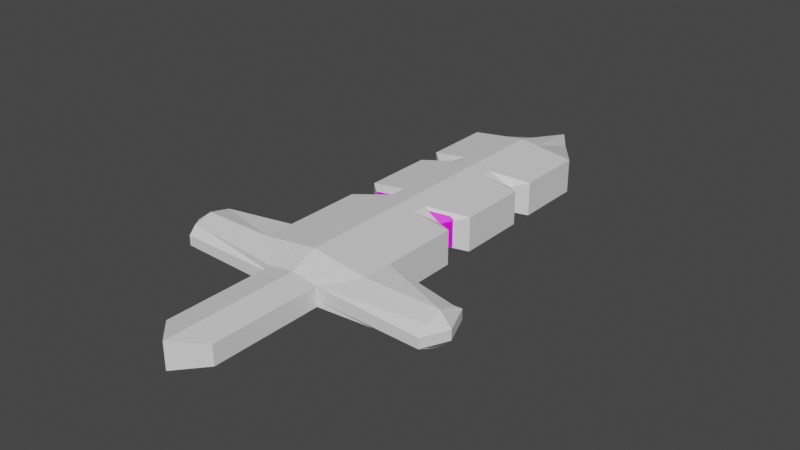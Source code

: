 # Source: excalibur.blend  (saved by Blender 3.6.11; exported with 4.5.12 LTS)
import bpy
from mathutils import Matrix  # noqa: F401  (used for matrix-valued properties, if any)

bpy.ops.wm.read_factory_settings(use_empty=True)
scene = bpy.context.scene
scene.name = 'Scene'

# ---- collections
col_collection = bpy.data.collections.new('Collection'); scene.collection.children.link(col_collection)

# ---- images (referenced by path relative to the original .blend; pixels are not part of the script)
import os
ASSET_DIR = os.environ.get("B2B_ASSET_DIR", "")  # directory of the original .blend (textures are referenced by path, not embedded)
HERE = os.path.dirname(os.path.abspath(__file__))  # packed textures are extracted next to this script under _unpacked/

def load_image(name, relpath, width, height, colorspace="sRGB"):
    """Load a texture the original file referenced (path relative to the .blend, or extracted next to this script)."""
    p = next((c for c in (os.path.join(HERE, relpath), os.path.join(ASSET_DIR, relpath)) if relpath and os.path.exists(c)), "")
    if p:
        img = bpy.data.images.load(p, check_existing=True)
        img.name = name
    else:  # same state as the original file: an image datablock whose file is absent (Cycles renders it pink)
        img = bpy.data.images.new(name, width, height)
        img.source = "FILE"
        img.filepath = "//" + (relpath or name)
    img.colorspace_settings.name = colorspace
    return img
img_dungeons_2_texture_01_a_png = load_image('Dungeons_2_Texture_01_A.png', 'Dungeons_2_Texture_01_A.png', 1024, 1024, 'sRGB')

# ---- materials (node trees are filled in below, after node groups)
mat_material = bpy.data.materials.new('Material')
mat_material.alpha_threshold = 0.0
mat_material.use_transparent_shadow = False
mat_material.roughness = 0.5
mat_material.line_color = (0.0, 0.0, 0.0, 1.0)
mat_material_001 = bpy.data.materials.new('Material.001')
mat_material_001.alpha_threshold = 0.0
mat_material_001.use_transparent_shadow = False
mat_material_001.roughness = 0.5
mat_material_001.line_color = (0.0, 0.0, 0.0, 1.0)

# ---- material node trees
mat_material.use_nodes = True; mat_material.node_tree.nodes.clear()
_N = mat_material.node_tree.nodes; _L = mat_material.node_tree.links
n0 = _N.new('ShaderNodeOutputMaterial'); n0.name = 'Material Output'; n0.location = (300, 300)
n1 = _N.new('ShaderNodeBsdfPrincipled'); n1.name = 'Principled BSDF'; n1.location = (10, 300)
n1.distribution = 'GGX'
n1.subsurface_method = 'RANDOM_WALK_SKIN'
n1.inputs[3].default_value = 1.45
n1.inputs[27].default_value = (0.0, 0.0, 0.0, 1.0)
n1.inputs[28].default_value = 1.0
n2 = _N.new('ShaderNodeTexImage'); n2.name = 'Image Texture'; n2.location = (-290, 40)
n2.image = img_dungeons_2_texture_01_a_png
_L.new(n1.outputs[0], n0.inputs[0])
_L.new(n2.outputs[0], n1.inputs[0])
n0.is_active_output = True
mat_material_001.use_nodes = True; mat_material_001.node_tree.nodes.clear()
_N = mat_material_001.node_tree.nodes; _L = mat_material_001.node_tree.links
n0 = _N.new('ShaderNodeOutputMaterial'); n0.name = 'Material Output'; n0.location = (300, 300)
n1 = _N.new('ShaderNodeBsdfPrincipled'); n1.name = 'Principled BSDF'; n1.location = (10, 300)
n1.distribution = 'GGX'
n1.subsurface_method = 'RANDOM_WALK_SKIN'
n1.inputs[3].default_value = 1.45
n1.inputs[27].default_value = (0.0, 0.0, 0.0, 1.0)
n1.inputs[28].default_value = 1.0
_L.new(n1.outputs[0], n0.inputs[0])
n0.is_active_output = True

# ---- world
world_world = bpy.data.worlds.new('World'); scene.world = world_world
world_world.use_nodes = True; world_world.node_tree.nodes.clear()
_N = world_world.node_tree.nodes; _L = world_world.node_tree.links
n0 = _N.new('ShaderNodeOutputWorld'); n0.name = 'World Output'; n0.location = (300, 300)
n1 = _N.new('ShaderNodeBackground'); n1.name = 'Background'; n1.location = (10, 300)
n1.inputs[0].default_value = (0.05088, 0.05088, 0.05088, 1.0)
_L.new(n1.outputs[0], n0.inputs[0])
n0.is_active_output = True
world_world.color = (0.05088, 0.05088, 0.05088)
world_world.use_sun_shadow = False
world_world.sun_shadow_jitter_overblur = 0.0

# ---- meshes
me_cube_001 = bpy.data.meshes.new('Cube.001')
me_cube_001.from_pydata([(-0.4669, -1.26, -0.183), (-0.4669, -1.26, 0.1634), (-1.0, 1.0, -0.3137), (-1.0, 1.0, 0.295), (0.4593, -1.26, -0.183), (0.4593, -1.26, 0.1634), (1.0, 1.0, -0.3137), (1.0, 1.0, 0.295), (0.0, 1.0, -0.396), (0.0, 1.0, 0.4318), (-0.003802, -1.376, -0.2298), (-0.003802, -1.376, 0.2412), (-1.0, -0.6133, -0.3137), (-1.0, -0.6133, 0.295), (1.0, -0.6133, -0.3137), (1.0, -0.6133, 0.295), (0.0, -0.6133, 0.4318), (0.0, -0.6133, -0.396), (-0.4669, -0.7353, -0.183), (0.4593, -0.7353, 0.1634), (-0.003802, -0.7353, 0.2412), (-0.003802, -0.7353, -0.2298), (-0.4669, -0.7353, 0.1634), (0.4593, -0.7353, -0.183), (-1.0, -0.4737, 0.295), (1.0, -0.4737, -0.3137), (-1.0, -0.4737, -0.3137), (1.0, -0.4737, 0.295), (0.0, -0.4737, 0.4318), (0.0, -0.4737, -0.396), (-0.4669, -1.26, -0.07238), (-1.0, 1.0, -0.1193), (1.0, 1.0, -0.1193), (0.4593, -1.26, -0.07238), (-0.003802, -1.376, -0.07238), (0.0, 1.437, -0.1193), (0.1433, -1.339, -0.2149), (2.333, -0.6133, -0.3137), (-0.4669, -0.7353, -0.07238), (0.4593, -0.7353, -0.07238), (1.0, -0.4737, -0.1193), (-1.0, -0.4737, -0.1193), (-0.4669, -1.26, 0.02938), (-1.0, 1.0, 0.05949), (1.0, 1.0, 0.05949), (0.4593, -1.26, 0.02938), (-0.003802, -1.376, 0.02938), (0.0, 1.437, 0.05949), (0.3177, 1.0, 0.3884), (2.333, -0.6876, -0.2027), (-0.4669, -0.7353, 0.02938), (0.4593, -0.7353, 0.02938), (1.0, -0.4737, 0.05949), (-1.0, -0.4737, 0.05949), (-2.289, -0.5109, -0.2272), (-2.289, -0.6133, -0.3137), (-2.289, -0.6981, 0.2085), (-2.289, -0.6133, 0.295), (-2.601, -0.6133, -0.1193), (-2.289, -0.6981, -0.2272), (-2.289, -0.7353, -0.1193), (-2.289, -0.5109, 0.2085), (-2.289, -0.4737, -0.1193), (-2.601, -0.6133, 0.05949), (-2.289, -0.7353, 0.05949), (-2.289, -0.4737, 0.05949), (2.333, -0.5214, 0.1839), (2.333, -0.6133, 0.295), (2.543, -0.6133, -0.1193), (2.333, -0.6876, 0.1839), (2.333, -0.7353, -0.1193), (2.333, -0.5214, -0.2027), (2.333, -0.4737, -0.1193), (2.543, -0.6133, 0.05949), (2.333, -0.7353, 0.05949), (2.333, -0.4737, 0.05949), (0.3177, 1.0, -0.3699), (0.1433, -1.339, 0.2165), (0.3177, -0.6133, 0.3884), (0.3177, -0.6133, -0.3699), (0.1433, -0.7353, 0.2165), (0.1433, -0.7353, -0.2149), (0.3177, -0.4737, -0.3699), (0.3177, -0.4737, 0.3884), (0.1433, -1.339, -0.07238), (0.3177, 1.298, -0.1193), (0.1433, -1.339, 0.02938), (0.3177, 1.298, 0.05949), (-0.3578, 1.0, -0.3666), (-0.1695, -1.335, 0.2134), (-0.3578, 1.0, 0.3829), (-0.1695, -1.335, -0.2131), (-0.3578, -0.6133, -0.3666), (-0.3578, -0.6133, 0.3829), (-0.1695, -0.7353, -0.2131), (-0.1695, -0.7353, 0.2134), (-0.3578, -0.4737, 0.3829), (-0.3578, -0.4737, -0.3666), (-0.3578, 1.28, -0.1193), (-0.1695, -1.335, -0.07238), (-0.3578, 1.28, 0.05949), (-0.1695, -1.335, 0.02938), (-0.7484, 0.5632, 0.2158), (0.7484, 0.5632, -0.2397), (-0.7484, 0.5632, -0.2397), (0.7484, 0.5632, 0.2158), (0.0, 0.5632, 0.4318), (0.0, 0.5632, -0.396), (0.7484, 0.5632, -0.09425), (-0.7484, 0.5632, -0.09425), (0.7484, 0.5632, 0.03958), (-0.7484, 0.5632, 0.03958), (0.3177, 0.5632, 0.3884), (0.3177, 0.5632, -0.3699), (-0.3578, 0.5632, -0.3666), (-0.3578, 0.5632, 0.3829), (-0.6378, 0.03301, -0.2072), (0.6378, 0.03301, 0.1811), (0.0, 0.03301, 0.4318), (0.0, 0.03301, -0.396), (0.6378, 0.03301, -0.08323), (0.6378, 0.03301, 0.03083), (0.3177, 0.03301, 0.3884), (0.3177, 0.03301, -0.3699), (-0.3578, 0.03301, -0.3666), (-0.3578, 0.03301, 0.3829), (-0.6378, 0.03301, 0.1811), (0.6378, 0.03301, -0.2072), (-0.6378, 0.03301, -0.08323), (-0.6378, 0.03301, 0.03083), (-1.0, 0.1198, 0.295), (1.0, 0.1198, -0.3137), (-1.0, 0.1198, -0.1193), (-1.0, 0.1198, 0.05949), (-1.0, 0.1198, -0.3137), (1.0, 0.1198, 0.295), (0.0, 0.1198, 0.4318), (0.0, 0.1198, -0.396), (1.0, 0.1198, -0.1193), (1.0, 0.1198, 0.05949), (0.3177, 0.1198, 0.3884), (0.3177, 0.1198, -0.3699), (-0.3578, 0.1198, -0.3666), (-0.3578, 0.1198, 0.3829), (-1.0, -0.0485, -0.3137), (1.0, -0.0485, 0.295), (0.0, -0.0485, 0.4318), (0.0, -0.0485, -0.396), (1.0, -0.0485, -0.1193), (1.0, -0.0485, 0.05949), (0.3177, -0.0485, 0.3884), (0.3177, -0.0485, -0.3699), (-0.3578, -0.0485, -0.3666), (-0.3578, -0.0485, 0.3829), (-1.0, -0.0485, 0.295), (1.0, -0.0485, -0.3137), (-1.0, -0.0485, -0.1193), (-1.0, -0.0485, 0.05949), (-1.0, 0.4994, 0.295), (1.0, 0.4994, -0.3137), (-1.0, 0.4994, -0.1193), (-1.0, 0.4994, 0.05949), (-1.0, 0.4994, -0.3137), (1.0, 0.4994, 0.295), (0.0, 0.4994, 0.4318), (0.0, 0.4994, -0.396), (1.0, 0.4994, -0.1193), (1.0, 0.4994, 0.05949), (0.3177, 0.4994, 0.3884), (0.3177, 0.4994, -0.3699), (-0.3578, 0.4994, -0.3666), (-0.3578, 0.4994, 0.3829), (-1.0, 0.6279, 0.295), (1.0, 0.6279, -0.3137), (-1.0, 0.6279, -0.1193), (-1.0, 0.6279, 0.05949), (-1.0, 0.6279, -0.3137), (1.0, 0.6279, 0.295), (0.0, 0.6279, 0.4318), (0.0, 0.6279, -0.396), (1.0, 0.6279, -0.1193), (1.0, 0.6279, 0.05949), (0.3177, 0.6279, 0.3884), (0.3177, 0.6279, -0.3699), (-0.3578, 0.6279, -0.3666), (-0.3578, 0.6279, 0.3829)], [], [(175, 172, 3, 43), (87, 48, 7, 44), (51, 19, 5, 45), (101, 89, 1, 42), (81, 23, 4, 36), (95, 22, 1, 89), (80, 20, 11, 77), (94, 21, 10, 91), (86, 77, 11, 46), (100, 90, 9, 47), (97, 29, 17, 92), (83, 28, 16, 78), (96, 24, 13, 93), (82, 25, 14, 79), (25, 40, 72, 71), (50, 22, 56, 64), (42, 1, 22, 50), (92, 17, 21, 94), (78, 16, 20, 80), (93, 13, 22, 95), (79, 14, 23, 81), (15, 19, 69, 67), (149, 145, 27, 52), (151, 155, 25, 82), (153, 154, 24, 96), (150, 146, 28, 83), (152, 147, 29, 97), (26, 12, 55, 54), (38, 50, 64, 60), (155, 148, 40, 25), (39, 23, 49, 70), (0, 30, 38, 18), (24, 53, 65, 61), (23, 14, 37, 49), (88, 98, 35, 8), (36, 84, 34, 10), (91, 99, 30, 0), (23, 39, 33, 4), (76, 85, 32, 6), (176, 174, 31, 2), (53, 41, 62, 65), (148, 149, 52, 40), (52, 27, 66, 75), (30, 42, 50, 38), (12, 18, 59, 55), (40, 52, 75, 72), (98, 100, 47, 35), (84, 86, 46, 34), (99, 101, 42, 30), (39, 51, 45, 33), (85, 87, 44, 32), (174, 175, 43, 31), (64, 56, 57, 63), (63, 57, 61, 65), (55, 58, 62, 54), (59, 60, 58, 55), (58, 63, 65, 62), (60, 64, 63, 58), (13, 24, 61, 57), (41, 26, 54, 62), (22, 13, 57, 56), (18, 38, 60, 59), (75, 66, 67, 73), (73, 67, 69, 74), (37, 68, 70, 49), (71, 72, 68, 37), (68, 73, 74, 70), (72, 75, 73, 68), (27, 15, 67, 66), (51, 39, 70, 74), (19, 51, 74, 69), (14, 25, 71, 37), (35, 47, 87, 85), (33, 45, 86, 84), (8, 35, 85, 76), (4, 33, 84, 36), (145, 150, 83, 27), (147, 151, 82, 29), (17, 79, 81, 21), (15, 78, 80, 19), (29, 82, 79, 17), (27, 83, 78, 15), (45, 5, 77, 86), (19, 80, 77, 5), (21, 81, 36, 10), (47, 9, 48, 87), (34, 46, 101, 99), (31, 43, 100, 98), (10, 34, 99, 91), (2, 31, 98, 88), (144, 152, 97, 26), (146, 153, 96, 28), (16, 93, 95, 20), (12, 92, 94, 18), (28, 96, 93, 16), (26, 97, 92, 12), (43, 3, 90, 100), (18, 94, 91, 0), (20, 95, 89, 11), (46, 11, 89, 101), (178, 185, 115, 106), (176, 184, 114, 104), (179, 183, 113, 107), (177, 182, 112, 105), (160, 161, 111, 109), (180, 181, 110, 108), (162, 160, 109, 104), (173, 180, 108, 103), (184, 179, 107, 114), (182, 178, 106, 112), (185, 172, 102, 115), (183, 173, 103, 113), (181, 177, 105, 110), (161, 158, 102, 111), (157, 154, 126, 129), (144, 156, 128, 116), (156, 157, 129, 128), (136, 143, 125, 118), (134, 142, 124, 116), (137, 141, 123, 119), (135, 140, 122, 117), (138, 139, 121, 120), (131, 138, 120, 127), (142, 137, 119, 124), (140, 136, 118, 122), (143, 130, 126, 125), (141, 131, 127, 123), (139, 135, 117, 121), (167, 163, 135, 139), (169, 159, 131, 141), (171, 158, 130, 143), (168, 164, 136, 140), (170, 165, 137, 142), (159, 166, 138, 131), (166, 167, 139, 138), (163, 168, 140, 135), (165, 169, 141, 137), (162, 170, 142, 134), (164, 171, 143, 136), (129, 126, 130, 133), (116, 128, 132, 134), (128, 129, 133, 132), (41, 53, 157, 156), (26, 41, 156, 144), (53, 24, 154, 157), (118, 125, 153, 146), (116, 124, 152, 144), (119, 123, 151, 147), (117, 122, 150, 145), (120, 121, 149, 148), (127, 120, 148, 155), (124, 119, 147, 152), (122, 118, 146, 150), (125, 126, 154, 153), (123, 127, 155, 151), (121, 117, 145, 149), (106, 115, 171, 164), (104, 114, 170, 162), (107, 113, 169, 165), (105, 112, 168, 163), (108, 110, 167, 166), (103, 108, 166, 159), (114, 107, 165, 170), (112, 106, 164, 168), (115, 102, 158, 171), (113, 103, 159, 169), (110, 105, 163, 167), (133, 130, 158, 161), (134, 132, 160, 162), (132, 133, 161, 160), (44, 7, 177, 181), (76, 6, 173, 183), (90, 3, 172, 185), (48, 9, 178, 182), (88, 8, 179, 184), (6, 32, 180, 173), (32, 44, 181, 180), (7, 48, 182, 177), (8, 76, 183, 179), (2, 88, 184, 176), (9, 90, 185, 178), (109, 111, 175, 174), (104, 109, 174, 176), (111, 102, 172, 175)])
_uv = me_cube_001.uv_layers.new(name='UVMap')
_uv.uv.foreach_set('vector', [0.2179, 0.451, 0.2184, 0.451, 0.2184, 0.4512, 0.2179, 0.4512, 0.2179, 0.452, 0.2184, 0.452, 0.2184, 0.4524, 0.2179, 0.4524, 0.2179, 0.4534, 0.2184, 0.4534, 0.2184, 0.4536, 0.2179, 0.4536, 0.2179, 0.4544, 0.2184, 0.4544, 0.2184, 0.4548, 0.2179, 0.4548, 0.2168, 0.4534, 0.2172, 0.4534, 0.2172, 0.4536, 0.2168, 0.4536, 0.2192, 0.4534, 0.2195, 0.4534, 0.2195, 0.4536, 0.2192, 0.4536, 0.4181, 0.4399, 0.4183, 0.4399, 0.4183, 0.44, 0.4181, 0.44, 0.2164, 0.4534, 0.2166, 0.4534, 0.2166, 0.4536, 0.2164, 0.4536, 0.2179, 0.454, 0.2184, 0.454, 0.2184, 0.4542, 0.2179, 0.4542, 0.4209, 0.4756, 0.4214, 0.4756, 0.4214, 0.4758, 0.4209, 0.4758, 0.2164, 0.4533, 0.2166, 0.4533, 0.2166, 0.4533, 0.2164, 0.4533, 0.08487, 0.4704, 0.08505, 0.4704, 0.08505, 0.4705, 0.08487, 0.4705, 0.2192, 0.4533, 0.2195, 0.4533, 0.2195, 0.4533, 0.2192, 0.4533, 0.2168, 0.4533, 0.2172, 0.4533, 0.2172, 0.4533, 0.2168, 0.4533, 0.2172, 0.4533, 0.2176, 0.4533, 0.2176, 0.4533, 0.2172, 0.4533, 0.2179, 0.4502, 0.2184, 0.4502, 0.2184, 0.4502, 0.2179, 0.4502, 0.2179, 0.45, 0.2184, 0.45, 0.2184, 0.4502, 0.2179, 0.4502, 0.2164, 0.4533, 0.2166, 0.4533, 0.2166, 0.4534, 0.2164, 0.4534, 0.3074, 0.3838, 0.3075, 0.3838, 0.3075, 0.3839, 0.3074, 0.3839, 0.4185, 0.4398, 0.4189, 0.4398, 0.4189, 0.4399, 0.4185, 0.4399, 0.2168, 0.4533, 0.2172, 0.4533, 0.2172, 0.4534, 0.2168, 0.4534, 0.4177, 0.4398, 0.4177, 0.4399, 0.4177, 0.4399, 0.4177, 0.4398, 0.2179, 0.453, 0.2184, 0.453, 0.2184, 0.4533, 0.2179, 0.4533, 0.2168, 0.453, 0.2172, 0.453, 0.2172, 0.4533, 0.2168, 0.4533, 0.2192, 0.453, 0.2195, 0.453, 0.2195, 0.4533, 0.2192, 0.4533, 0.4218, 0.477, 0.422, 0.477, 0.422, 0.4773, 0.4218, 0.4773, 0.2164, 0.453, 0.2166, 0.453, 0.2166, 0.4533, 0.2164, 0.4533, 0.216, 0.4533, 0.216, 0.4533, 0.216, 0.4533, 0.216, 0.4533, 0.2176, 0.4502, 0.2179, 0.4502, 0.2179, 0.4502, 0.2176, 0.4502, 0.2172, 0.453, 0.2176, 0.453, 0.2176, 0.4533, 0.2172, 0.4533, 0.2176, 0.4534, 0.2172, 0.4534, 0.2172, 0.4534, 0.2176, 0.4534, 0.2172, 0.45, 0.2176, 0.45, 0.2176, 0.4502, 0.2172, 0.4502, 0.2184, 0.4503, 0.2179, 0.4503, 0.2179, 0.4503, 0.2184, 0.4503, 0.2172, 0.4534, 0.2172, 0.4533, 0.2172, 0.4533, 0.2172, 0.4534, 0.2172, 0.4516, 0.2176, 0.4516, 0.2176, 0.4518, 0.2172, 0.4518, 0.2172, 0.454, 0.2176, 0.454, 0.2176, 0.4542, 0.2172, 0.4542, 0.2172, 0.4544, 0.2176, 0.4544, 0.2176, 0.4548, 0.2172, 0.4548, 0.2172, 0.4534, 0.2176, 0.4534, 0.2176, 0.4536, 0.2172, 0.4536, 0.2172, 0.452, 0.2176, 0.452, 0.2176, 0.4524, 0.2172, 0.4524, 0.2172, 0.451, 0.2176, 0.451, 0.2176, 0.4512, 0.2172, 0.4512, 0.2179, 0.4503, 0.2176, 0.4503, 0.2176, 0.4503, 0.2179, 0.4503, 0.2176, 0.453, 0.2179, 0.453, 0.2179, 0.4533, 0.2176, 0.4533, 0.2179, 0.4533, 0.2184, 0.4533, 0.2184, 0.4533, 0.2179, 0.4533, 0.2176, 0.45, 0.2179, 0.45, 0.2179, 0.4502, 0.2176, 0.4502, 0.216, 0.4533, 0.216, 0.4534, 0.216, 0.4534, 0.216, 0.4533, 0.2176, 0.4533, 0.2179, 0.4533, 0.2179, 0.4533, 0.2176, 0.4533, 0.4187, 0.4879, 0.4191, 0.4879, 0.4191, 0.4881, 0.4187, 0.4881, 0.2176, 0.454, 0.2179, 0.454, 0.2179, 0.4542, 0.2176, 0.4542, 0.2176, 0.4544, 0.2179, 0.4544, 0.2179, 0.4548, 0.2176, 0.4548, 0.2176, 0.4534, 0.2179, 0.4534, 0.2179, 0.4536, 0.2176, 0.4536, 0.2176, 0.452, 0.2179, 0.452, 0.2179, 0.4524, 0.2176, 0.4524, 0.2176, 0.451, 0.2179, 0.451, 0.2179, 0.4512, 0.2176, 0.4512, 0.2179, 0.4502, 0.2184, 0.4502, 0.2184, 0.4503, 0.2179, 0.4503, 0.2179, 0.4503, 0.2184, 0.4503, 0.2184, 0.4503, 0.2179, 0.4503, 0.2172, 0.4503, 0.2176, 0.4503, 0.2176, 0.4503, 0.2172, 0.4503, 0.2172, 0.4502, 0.2176, 0.4502, 0.2176, 0.4503, 0.2172, 0.4503, 0.2176, 0.4503, 0.2179, 0.4503, 0.2179, 0.4503, 0.2176, 0.4503, 0.2176, 0.4502, 0.2179, 0.4502, 0.2179, 0.4503, 0.2176, 0.4503, 0.2195, 0.4533, 0.2195, 0.4533, 0.2195, 0.4533, 0.2195, 0.4533, 0.2176, 0.4503, 0.2172, 0.4503, 0.2172, 0.4503, 0.2176, 0.4503, 0.4189, 0.4399, 0.4189, 0.4398, 0.4189, 0.4398, 0.4189, 0.4399, 0.2172, 0.4502, 0.2176, 0.4502, 0.2176, 0.4502, 0.2172, 0.4502, 0.2179, 0.4533, 0.2184, 0.4533, 0.2184, 0.4533, 0.2179, 0.4533, 0.2179, 0.4533, 0.2184, 0.4533, 0.2184, 0.4534, 0.2179, 0.4534, 0.2172, 0.4533, 0.2176, 0.4533, 0.2176, 0.4534, 0.2172, 0.4534, 0.2172, 0.4533, 0.2176, 0.4533, 0.2176, 0.4533, 0.2172, 0.4533, 0.2176, 0.4533, 0.2179, 0.4533, 0.2179, 0.4534, 0.2176, 0.4534, 0.2176, 0.4533, 0.2179, 0.4533, 0.2179, 0.4533, 0.2176, 0.4533, 0.2184, 0.4533, 0.2184, 0.4533, 0.2184, 0.4533, 0.2184, 0.4533, 0.2179, 0.4534, 0.2176, 0.4534, 0.2176, 0.4534, 0.2179, 0.4534, 0.2184, 0.4534, 0.2179, 0.4534, 0.2179, 0.4534, 0.2184, 0.4534, 0.2172, 0.4533, 0.2172, 0.4533, 0.2172, 0.4533, 0.2172, 0.4533, 0.4187, 0.4881, 0.4191, 0.4881, 0.4191, 0.4883, 0.4187, 0.4883, 0.2176, 0.4536, 0.2179, 0.4536, 0.2179, 0.454, 0.2176, 0.454, 0.2172, 0.4518, 0.2176, 0.4518, 0.2176, 0.452, 0.2172, 0.452, 0.2172, 0.4536, 0.2176, 0.4536, 0.2176, 0.454, 0.2172, 0.454, 0.2184, 0.453, 0.2188, 0.453, 0.2188, 0.4533, 0.2184, 0.4533, 0.2166, 0.453, 0.2168, 0.453, 0.2168, 0.4533, 0.2166, 0.4533, 0.2166, 0.4533, 0.2168, 0.4533, 0.2168, 0.4534, 0.2166, 0.4534, 0.4177, 0.4398, 0.4181, 0.4398, 0.4181, 0.4399, 0.4177, 0.4399, 0.2166, 0.4533, 0.2168, 0.4533, 0.2168, 0.4533, 0.2166, 0.4533, 0.2184, 0.4533, 0.2188, 0.4533, 0.2188, 0.4533, 0.2184, 0.4533, 0.2179, 0.4536, 0.2184, 0.4536, 0.2184, 0.454, 0.2179, 0.454, 0.2184, 0.4534, 0.2188, 0.4534, 0.2188, 0.4536, 0.2184, 0.4536, 0.2166, 0.4534, 0.2168, 0.4534, 0.2168, 0.4536, 0.2166, 0.4536, 0.4209, 0.4758, 0.4214, 0.4758, 0.4214, 0.476, 0.4209, 0.476, 0.2176, 0.4542, 0.2179, 0.4542, 0.2179, 0.4544, 0.2176, 0.4544, 0.2176, 0.4512, 0.2179, 0.4512, 0.2179, 0.4516, 0.2176, 0.4516, 0.2172, 0.4542, 0.2176, 0.4542, 0.2176, 0.4544, 0.2172, 0.4544, 0.2172, 0.4512, 0.2176, 0.4512, 0.2176, 0.4516, 0.2172, 0.4516, 0.216, 0.453, 0.2164, 0.453, 0.2164, 0.4533, 0.216, 0.4533, 0.422, 0.477, 0.4222, 0.477, 0.4222, 0.4773, 0.422, 0.4773, 0.3075, 0.3838, 0.3078, 0.3838, 0.3078, 0.3839, 0.3075, 0.3839, 0.216, 0.4533, 0.2164, 0.4533, 0.2164, 0.4534, 0.216, 0.4534, 0.08505, 0.4704, 0.08526, 0.4704, 0.08526, 0.4705, 0.08505, 0.4705, 0.216, 0.4533, 0.2164, 0.4533, 0.2164, 0.4533, 0.216, 0.4533, 0.2179, 0.4512, 0.2184, 0.4512, 0.2184, 0.4516, 0.2179, 0.4516, 0.216, 0.4534, 0.2164, 0.4534, 0.2164, 0.4536, 0.216, 0.4536, 0.4183, 0.4399, 0.4185, 0.4399, 0.4185, 0.44, 0.4183, 0.44, 0.2179, 0.4542, 0.2184, 0.4542, 0.2184, 0.4544, 0.2179, 0.4544, 0.3075, 0.3831, 0.3078, 0.3831, 0.3078, 0.3831, 0.3075, 0.3831, 0.216, 0.4526, 0.2164, 0.4526, 0.2164, 0.4527, 0.216, 0.4527, 0.2166, 0.4526, 0.2168, 0.4526, 0.2168, 0.4527, 0.2166, 0.4527, 0.2184, 0.4526, 0.2188, 0.4526, 0.2188, 0.4527, 0.2184, 0.4527, 0.2176, 0.4509, 0.2179, 0.4509, 0.2179, 0.451, 0.2176, 0.451, 0.2176, 0.4526, 0.2179, 0.4526, 0.2179, 0.4527, 0.2176, 0.4527, 0.2172, 0.4509, 0.2176, 0.4509, 0.2176, 0.451, 0.2172, 0.451, 0.2172, 0.4526, 0.2176, 0.4526, 0.2176, 0.4527, 0.2172, 0.4527, 0.2164, 0.4526, 0.2166, 0.4526, 0.2166, 0.4527, 0.2164, 0.4527, 0.3074, 0.3831, 0.3075, 0.3831, 0.3075, 0.3831, 0.3074, 0.3831, 0.2192, 0.4526, 0.2195, 0.4526, 0.2195, 0.4527, 0.2192, 0.4527, 0.2168, 0.4526, 0.2172, 0.4526, 0.2172, 0.4527, 0.2168, 0.4527, 0.2179, 0.4526, 0.2184, 0.4526, 0.2184, 0.4527, 0.2179, 0.4527, 0.2179, 0.4509, 0.2184, 0.4509, 0.2184, 0.451, 0.2179, 0.451, 0.2179, 0.4506, 0.2184, 0.4506, 0.2184, 0.4506, 0.2179, 0.4506, 0.2172, 0.4506, 0.2176, 0.4506, 0.2176, 0.4506, 0.2172, 0.4506, 0.2176, 0.4506, 0.2179, 0.4506, 0.2179, 0.4506, 0.2176, 0.4506, 0.3075, 0.3834, 0.3078, 0.3834, 0.3078, 0.3834, 0.3075, 0.3834, 0.216, 0.4529, 0.2164, 0.4529, 0.2164, 0.453, 0.216, 0.453, 0.2166, 0.4529, 0.2168, 0.4529, 0.2168, 0.453, 0.2166, 0.453, 0.2184, 0.4529, 0.2188, 0.4529, 0.2188, 0.453, 0.2184, 0.453, 0.2176, 0.4529, 0.2179, 0.4529, 0.2179, 0.453, 0.2176, 0.453, 0.2172, 0.4529, 0.2176, 0.4529, 0.2176, 0.453, 0.2172, 0.453, 0.2164, 0.4529, 0.2166, 0.4529, 0.2166, 0.453, 0.2164, 0.453, 0.3074, 0.3834, 0.3075, 0.3834, 0.3075, 0.3834, 0.3074, 0.3834, 0.2192, 0.4529, 0.2195, 0.4529, 0.2195, 0.453, 0.2192, 0.453, 0.2168, 0.4529, 0.2172, 0.4529, 0.2172, 0.453, 0.2168, 0.453, 0.2179, 0.4529, 0.2184, 0.4529, 0.2184, 0.453, 0.2179, 0.453, 0.2179, 0.4527, 0.2184, 0.4527, 0.2184, 0.4529, 0.2179, 0.4529, 0.2168, 0.4527, 0.2172, 0.4527, 0.2172, 0.4529, 0.2168, 0.4529, 0.2192, 0.4527, 0.2195, 0.4527, 0.2195, 0.4529, 0.2192, 0.4529, 0.4218, 0.4767, 0.422, 0.4767, 0.422, 0.4769, 0.4218, 0.4769, 0.2164, 0.4527, 0.2166, 0.4527, 0.2166, 0.4529, 0.2164, 0.4529, 0.2172, 0.4527, 0.2176, 0.4527, 0.2176, 0.4529, 0.2172, 0.4529, 0.2176, 0.4527, 0.2179, 0.4527, 0.2179, 0.4529, 0.2176, 0.4529, 0.2184, 0.4527, 0.2188, 0.4527, 0.2188, 0.4529, 0.2184, 0.4529, 0.2166, 0.4527, 0.2168, 0.4527, 0.2168, 0.4529, 0.2166, 0.4529, 0.216, 0.4527, 0.2164, 0.4527, 0.2164, 0.4529, 0.216, 0.4529, 0.422, 0.4767, 0.4222, 0.4767, 0.4222, 0.4769, 0.422, 0.4769, 0.2179, 0.4506, 0.2184, 0.4506, 0.2184, 0.4507, 0.2179, 0.4507, 0.2172, 0.4506, 0.2176, 0.4506, 0.2176, 0.4507, 0.2172, 0.4507, 0.2176, 0.4506, 0.2179, 0.4506, 0.2179, 0.4507, 0.2176, 0.4507, 0.2176, 0.4503, 0.2179, 0.4503, 0.2179, 0.4506, 0.2176, 0.4506, 0.2172, 0.4503, 0.2176, 0.4503, 0.2176, 0.4506, 0.2172, 0.4506, 0.2179, 0.4503, 0.2184, 0.4503, 0.2184, 0.4506, 0.2179, 0.4506, 0.3075, 0.3834, 0.3078, 0.3834, 0.3078, 0.3835, 0.3075, 0.3835, 0.216, 0.453, 0.2164, 0.453, 0.2164, 0.453, 0.216, 0.453, 0.2166, 0.453, 0.2168, 0.453, 0.2168, 0.453, 0.2166, 0.453, 0.2184, 0.453, 0.2188, 0.453, 0.2188, 0.453, 0.2184, 0.453, 0.2176, 0.453, 0.2179, 0.453, 0.2179, 0.453, 0.2176, 0.453, 0.2172, 0.453, 0.2176, 0.453, 0.2176, 0.453, 0.2172, 0.453, 0.2164, 0.453, 0.2166, 0.453, 0.2166, 0.453, 0.2164, 0.453, 0.3074, 0.3834, 0.3075, 0.3834, 0.3075, 0.3835, 0.3074, 0.3835, 0.2192, 0.453, 0.2195, 0.453, 0.2195, 0.453, 0.2192, 0.453, 0.2168, 0.453, 0.2172, 0.453, 0.2172, 0.453, 0.2168, 0.453, 0.2179, 0.453, 0.2184, 0.453, 0.2184, 0.453, 0.2179, 0.453, 0.3075, 0.3831, 0.3078, 0.3831, 0.3078, 0.3832, 0.3075, 0.3832, 0.216, 0.4527, 0.2164, 0.4527, 0.2164, 0.4527, 0.216, 0.4527, 0.2166, 0.4527, 0.2168, 0.4527, 0.2168, 0.4527, 0.2166, 0.4527, 0.2184, 0.4527, 0.2188, 0.4527, 0.2188, 0.4527, 0.2184, 0.4527, 0.2176, 0.4527, 0.2179, 0.4527, 0.2179, 0.4527, 0.2176, 0.4527, 0.2172, 0.4527, 0.2176, 0.4527, 0.2176, 0.4527, 0.2172, 0.4527, 0.2164, 0.4527, 0.2166, 0.4527, 0.2166, 0.4527, 0.2164, 0.4527, 0.3074, 0.3831, 0.3075, 0.3831, 0.3075, 0.3832, 0.3074, 0.3832, 0.2192, 0.4527, 0.2195, 0.4527, 0.2195, 0.4527, 0.2192, 0.4527, 0.2168, 0.4527, 0.2172, 0.4527, 0.2172, 0.4527, 0.2168, 0.4527, 0.2179, 0.4527, 0.2184, 0.4527, 0.2184, 0.4527, 0.2179, 0.4527, 0.2179, 0.4507, 0.2184, 0.4507, 0.2184, 0.4509, 0.2179, 0.4509, 0.2172, 0.4507, 0.2176, 0.4507, 0.2176, 0.4509, 0.2172, 0.4509, 0.2176, 0.4507, 0.2179, 0.4507, 0.2179, 0.4509, 0.2176, 0.4509, 0.2179, 0.4524, 0.2184, 0.4524, 0.2184, 0.4526, 0.2179, 0.4526, 0.2168, 0.4524, 0.2172, 0.4524, 0.2172, 0.4526, 0.2168, 0.4526, 0.2192, 0.4524, 0.2195, 0.4524, 0.2195, 0.4526, 0.2192, 0.4526, 0.4218, 0.4764, 0.422, 0.4764, 0.422, 0.4766, 0.4218, 0.4766, 0.2164, 0.4524, 0.2166, 0.4524, 0.2166, 0.4526, 0.2164, 0.4526, 0.2172, 0.4524, 0.2176, 0.4524, 0.2176, 0.4526, 0.2172, 0.4526, 0.2176, 0.4524, 0.2179, 0.4524, 0.2179, 0.4526, 0.2176, 0.4526, 0.2184, 0.4524, 0.2188, 0.4524, 0.2188, 0.4526, 0.2184, 0.4526, 0.2166, 0.4524, 0.2168, 0.4524, 0.2168, 0.4526, 0.2166, 0.4526, 0.216, 0.4524, 0.2164, 0.4524, 0.2164, 0.4526, 0.216, 0.4526, 0.422, 0.4764, 0.4222, 0.4764, 0.4222, 0.4766, 0.422, 0.4766, 0.2176, 0.451, 0.2179, 0.451, 0.2179, 0.451, 0.2176, 0.451, 0.2172, 0.451, 0.2176, 0.451, 0.2176, 0.451, 0.2172, 0.451, 0.2179, 0.451, 0.2184, 0.451, 0.2184, 0.451, 0.2179, 0.451])
me_cube_001.materials.append(mat_material)
me_cube_001.update()
me_cube_002 = bpy.data.meshes.new('Cube.002')
me_cube_002.from_pydata([(-0.4669, -1.26, -0.183), (-0.4669, -1.26, 0.1634), (-1.0, 0.8289, -0.3137), (-1.0, 0.8289, 0.295), (0.4593, -1.26, -0.183), (0.4593, -1.26, 0.1634), (1.0, 0.8289, -0.3137), (1.0, 0.8289, 0.295), (0.0, 0.8289, -0.396), (0.0, 0.8289, 0.4318), (-0.003802, -1.376, -0.2298), (-0.003802, -1.376, 0.2412), (-1.0, -0.6133, -0.3137), (-1.0, -0.6133, 0.295), (1.0, -0.6133, -0.3137), (1.0, -0.6133, 0.295), (0.0, -0.6133, 0.4318), (0.0, -0.6133, -0.396), (-0.4669, -0.7353, -0.183), (0.4593, -0.7353, 0.1634), (-0.003802, -0.7353, 0.2412), (-0.003802, -0.7353, -0.2298), (-0.4669, -0.7353, 0.1634), (0.4593, -0.7353, -0.183), (-1.0, -0.4743, 0.295), (1.0, -0.4743, -0.3137), (-1.0, -0.4743, -0.3137), (1.0, -0.4743, 0.295), (0.0, -0.4743, 0.4318), (0.0, -0.4743, -0.396), (-0.4669, -1.26, -0.07238), (-1.0, 0.8289, -0.1193), (1.0, 0.8289, -0.1193), (0.4593, -1.26, -0.07238), (-0.003802, -1.376, -0.07238), (0.0, 1.215, -0.1193), (0.1433, -1.339, -0.2149), (2.333, -0.6133, -0.3137), (-0.4669, -0.7353, -0.07238), (0.4593, -0.7353, -0.07238), (1.0, -0.4743, -0.1193), (-1.0, -0.4743, -0.1193), (-0.4669, -1.26, 0.02938), (-1.0, 0.8289, 0.05949), (1.0, 0.8289, 0.05949), (0.4593, -1.26, 0.02938), (-0.003802, -1.376, 0.02938), (0.0, 1.215, 0.05949), (0.3177, 0.8289, 0.3884), (2.333, -0.6876, -0.2027), (-0.4669, -0.7353, 0.02938), (0.4593, -0.7353, 0.02938), (1.0, -0.4743, 0.05949), (-1.0, -0.4743, 0.05949), (-2.289, -0.5109, -0.2272), (-2.289, -0.6133, -0.3137), (-2.289, -0.6981, 0.2085), (-2.289, -0.6133, 0.295), (-2.601, -0.6133, -0.1193), (-2.289, -0.6981, -0.2272), (-2.289, -0.7353, -0.1193), (-2.289, -0.5109, 0.2085), (-2.289, -0.4737, -0.1193), (-2.601, -0.6133, 0.05949), (-2.289, -0.7353, 0.05949), (-2.289, -0.4737, 0.05949), (2.333, -0.5214, 0.1839), (2.333, -0.6133, 0.295), (2.543, -0.6133, -0.1193), (2.333, -0.6876, 0.1839), (2.333, -0.7353, -0.1193), (2.333, -0.5214, -0.2027), (2.333, -0.4737, -0.1193), (2.543, -0.6133, 0.05949), (2.333, -0.7353, 0.05949), (2.333, -0.4737, 0.05949), (0.3177, 0.8289, -0.3699), (0.1433, -1.339, 0.2165), (0.3177, -0.6133, 0.3884), (0.3177, -0.6133, -0.3699), (0.1433, -0.7353, 0.2165), (0.1433, -0.7353, -0.2149), (0.3177, -0.4743, -0.3699), (0.3177, -0.4743, 0.3884), (0.1433, -1.339, -0.07238), (0.3177, 1.092, -0.1193), (0.1433, -1.339, 0.02938), (0.3177, 1.092, 0.05949), (-0.3578, 0.8289, -0.3666), (-0.1695, -1.335, 0.2134), (-0.3578, 0.8289, 0.3829), (-0.1695, -1.335, -0.2131), (-0.3578, -0.6133, -0.3666), (-0.3578, -0.6133, 0.3829), (-0.1695, -0.7353, -0.2131), (-0.1695, -0.7353, 0.2134), (-0.3578, -0.4743, 0.3829), (-0.3578, -0.4743, -0.3666), (-0.3578, 1.077, -0.1193), (-0.1695, -1.335, -0.07238), (-0.3578, 1.077, 0.05949), (-0.1695, -1.335, 0.02938), (-0.7484, 0.4426, 0.2158), (0.7484, 0.4426, -0.2397), (-0.7484, 0.4426, -0.2397), (0.7484, 0.4426, 0.2158), (0.0, 0.4426, 0.4318), (0.0, 0.4426, -0.396), (0.7484, 0.4426, -0.09425), (-0.7484, 0.4426, -0.09425), (0.7484, 0.4426, 0.03958), (-0.7484, 0.4426, 0.03958), (0.3177, 0.4426, 0.3884), (0.3177, 0.4426, -0.3699), (-0.3578, 0.4426, -0.3666), (-0.3578, 0.4426, 0.3829), (-0.6378, -0.02627, -0.2072), (0.6378, -0.02627, 0.1811), (0.0, -0.02627, 0.4318), (0.0, -0.02627, -0.396), (0.6378, -0.02627, -0.08323), (0.6378, -0.02627, 0.03083), (0.3177, -0.02627, 0.3884), (0.3177, -0.02627, -0.3699), (-0.3578, -0.02627, -0.3666), (-0.3578, -0.02627, 0.3829), (-0.6378, -0.02627, 0.1811), (0.6378, -0.02627, -0.2072), (-0.6378, -0.02627, -0.08323), (-0.6378, -0.02627, 0.03083), (-1.0, 0.05051, 0.295), (1.0, 0.05051, -0.3137), (-1.0, 0.05051, -0.1193), (-1.0, 0.05051, 0.05949), (-1.0, 0.05051, -0.3137), (1.0, 0.05051, 0.295), (0.0, 0.05051, 0.4318), (0.0, 0.05051, -0.396), (1.0, 0.05051, -0.1193), (1.0, 0.05051, 0.05949), (0.3177, 0.05051, 0.3884), (0.3177, 0.05051, -0.3699), (-0.3578, 0.05051, -0.3666), (-0.3578, 0.05051, 0.3829), (-1.0, -0.09835, -0.3137), (1.0, -0.09835, 0.295), (0.0, -0.09835, 0.4318), (0.0, -0.09835, -0.396), (1.0, -0.09835, -0.1193), (1.0, -0.09835, 0.05949), (0.3177, -0.09835, 0.3884), (0.3177, -0.09835, -0.3699), (-0.3578, -0.09835, -0.3666), (-0.3578, -0.09835, 0.3829), (-1.0, -0.09835, 0.295), (1.0, -0.09835, -0.3137), (-1.0, -0.09835, -0.1193), (-1.0, -0.09835, 0.05949), (-1.0, 0.3862, 0.295), (1.0, 0.3862, -0.3137), (-1.0, 0.3862, -0.1193), (-1.0, 0.3862, 0.05949), (-1.0, 0.3862, -0.3137), (1.0, 0.3862, 0.295), (0.0, 0.3862, 0.4318), (0.0, 0.3862, -0.396), (1.0, 0.3862, -0.1193), (1.0, 0.3862, 0.05949), (0.3177, 0.3862, 0.3884), (0.3177, 0.3862, -0.3699), (-0.3578, 0.3862, -0.3666), (-0.3578, 0.3862, 0.3829), (-1.0, 0.4998, 0.295), (1.0, 0.4998, -0.3137), (-1.0, 0.4998, -0.1193), (-1.0, 0.4998, 0.05949), (-1.0, 0.4998, -0.3137), (1.0, 0.4998, 0.295), (0.0, 0.4998, 0.4318), (0.0, 0.4998, -0.396), (1.0, 0.4998, -0.1193), (1.0, 0.4998, 0.05949), (0.3177, 0.4998, 0.3884), (0.3177, 0.4998, -0.3699), (-0.3578, 0.4998, -0.3666), (-0.3578, 0.4998, 0.3829)], [], [(175, 43, 3, 172), (87, 44, 7, 48), (51, 45, 5, 19), (101, 42, 1, 89), (81, 36, 4, 23), (95, 89, 1, 22), (80, 77, 11, 20), (94, 91, 10, 21), (86, 46, 11, 77), (100, 47, 9, 90), (97, 92, 17, 29), (83, 78, 16, 28), (96, 93, 13, 24), (82, 79, 14, 25), (25, 71, 72, 40), (50, 64, 56, 22), (42, 50, 22, 1), (92, 94, 21, 17), (78, 80, 20, 16), (93, 95, 22, 13), (79, 81, 23, 14), (15, 67, 69, 19), (149, 52, 27, 145), (151, 82, 25, 155), (153, 96, 24, 154), (150, 83, 28, 146), (152, 97, 29, 147), (26, 54, 55, 12), (38, 60, 64, 50), (155, 25, 40, 148), (39, 70, 49, 23), (0, 18, 38, 30), (24, 61, 65, 53), (23, 49, 37, 14), (88, 8, 35, 98), (36, 10, 34, 84), (91, 0, 30, 99), (23, 4, 33, 39), (76, 6, 32, 85), (176, 2, 31, 174), (53, 65, 62, 41), (148, 40, 52, 149), (52, 75, 66, 27), (30, 38, 50, 42), (12, 55, 59, 18), (40, 72, 75, 52), (98, 35, 47, 100), (84, 34, 46, 86), (99, 30, 42, 101), (39, 33, 45, 51), (85, 32, 44, 87), (174, 31, 43, 175), (64, 63, 57, 56), (63, 65, 61, 57), (55, 54, 62, 58), (59, 55, 58, 60), (58, 62, 65, 63), (60, 58, 63, 64), (13, 57, 61, 24), (41, 62, 54, 26), (22, 56, 57, 13), (18, 59, 60, 38), (75, 73, 67, 66), (73, 74, 69, 67), (37, 49, 70, 68), (71, 37, 68, 72), (68, 70, 74, 73), (72, 68, 73, 75), (27, 66, 67, 15), (51, 74, 70, 39), (19, 69, 74, 51), (14, 37, 71, 25), (35, 85, 87, 47), (33, 84, 86, 45), (8, 76, 85, 35), (4, 36, 84, 33), (145, 27, 83, 150), (147, 29, 82, 151), (17, 21, 81, 79), (15, 19, 80, 78), (29, 17, 79, 82), (27, 15, 78, 83), (45, 86, 77, 5), (19, 5, 77, 80), (21, 10, 36, 81), (47, 87, 48, 9), (34, 99, 101, 46), (31, 98, 100, 43), (10, 91, 99, 34), (2, 88, 98, 31), (144, 26, 97, 152), (146, 28, 96, 153), (16, 20, 95, 93), (12, 18, 94, 92), (28, 16, 93, 96), (26, 12, 92, 97), (43, 100, 90, 3), (18, 0, 91, 94), (20, 11, 89, 95), (46, 101, 89, 11), (178, 106, 115, 185), (176, 104, 114, 184), (179, 107, 113, 183), (177, 105, 112, 182), (160, 109, 111, 161), (180, 108, 110, 181), (162, 104, 109, 160), (173, 103, 108, 180), (184, 114, 107, 179), (182, 112, 106, 178), (185, 115, 102, 172), (183, 113, 103, 173), (181, 110, 105, 177), (161, 111, 102, 158), (157, 129, 126, 154), (144, 116, 128, 156), (156, 128, 129, 157), (136, 118, 125, 143), (134, 116, 124, 142), (137, 119, 123, 141), (135, 117, 122, 140), (138, 120, 121, 139), (131, 127, 120, 138), (142, 124, 119, 137), (140, 122, 118, 136), (143, 125, 126, 130), (141, 123, 127, 131), (139, 121, 117, 135), (167, 139, 135, 163), (169, 141, 131, 159), (171, 143, 130, 158), (168, 140, 136, 164), (170, 142, 137, 165), (159, 131, 138, 166), (166, 138, 139, 167), (163, 135, 140, 168), (165, 137, 141, 169), (162, 134, 142, 170), (164, 136, 143, 171), (129, 133, 130, 126), (116, 134, 132, 128), (128, 132, 133, 129), (41, 156, 157, 53), (26, 144, 156, 41), (53, 157, 154, 24), (118, 146, 153, 125), (116, 144, 152, 124), (119, 147, 151, 123), (117, 145, 150, 122), (120, 148, 149, 121), (127, 155, 148, 120), (124, 152, 147, 119), (122, 150, 146, 118), (125, 153, 154, 126), (123, 151, 155, 127), (121, 149, 145, 117), (106, 164, 171, 115), (104, 162, 170, 114), (107, 165, 169, 113), (105, 163, 168, 112), (108, 166, 167, 110), (103, 159, 166, 108), (114, 170, 165, 107), (112, 168, 164, 106), (115, 171, 158, 102), (113, 169, 159, 103), (110, 167, 163, 105), (133, 161, 158, 130), (134, 162, 160, 132), (132, 160, 161, 133), (44, 181, 177, 7), (76, 183, 173, 6), (90, 185, 172, 3), (48, 182, 178, 9), (88, 184, 179, 8), (6, 173, 180, 32), (32, 180, 181, 44), (7, 177, 182, 48), (8, 179, 183, 76), (2, 176, 184, 88), (9, 178, 185, 90), (109, 174, 175, 111), (104, 176, 174, 109), (111, 175, 172, 102)])
_uv = me_cube_002.uv_layers.new(name='UVMap')
_uv.uv.foreach_set('vector', [0.9798, 0.8131, 0.9254, 0.8131, 0.9254, 0.7742, 0.9798, 0.7742, 0.7647, 0.2222, 0.7646, 0.3342, 0.7257, 0.334, 0.7108, 0.2212, 0.3964, 0.8823, 0.3964, 0.969, 0.3743, 0.969, 0.3743, 0.8823, 0.8865, 0.05274, 0.8872, 0.003664, 0.9093, 0.003664, 0.9169, 0.05274, 0.9179, 0.666, 0.8181, 0.666, 0.8314, 0.6138, 0.918, 0.6138, 0.9179, 0.3909, 0.8189, 0.3909, 0.8314, 0.3418, 0.9181, 0.3418, 0.9179, 0.4426, 0.8181, 0.4426, 0.8119, 0.4183, 0.9177, 0.4183, 0.9179, 0.7177, 0.8189, 0.7177, 0.812, 0.6904, 0.9178, 0.6904, 0.8865, 0.1044, 0.8861, 0.08009, 0.921, 0.08009, 0.9173, 0.1044, 0.7653, 0.1105, 0.7648, 0.17, 0.7039, 0.1687, 0.7122, 0.1096, 0.1705, 0.4481, 0.1475, 0.4481, 0.1474, 0.389, 0.1704, 0.389, 0.481, 0.4343, 0.458, 0.4343, 0.4578, 0.3818, 0.4808, 0.3818, 0.481, 0.3227, 0.458, 0.3227, 0.4584, 0.2166, 0.4814, 0.2166, 0.1705, 0.3365, 0.1475, 0.3365, 0.1478, 0.2238, 0.1708, 0.2238, 0.8044, 0.6138, 0.7862, 0.8338, 0.7723, 0.834, 0.7723, 0.6138, 0.06984, 0.356, 0.06401, 0.05502, 0.08892, 0.05415, 0.09193, 0.3552, 0.9475, 0.8821, 0.9475, 0.9687, 0.9254, 0.9687, 0.9254, 0.8821, 0.006397, 0.3764, 0.03165, 0.4065, 0.02987, 0.434, 0.003664, 0.4357, 0.1348, 0.4834, 0.1043, 0.4556, 0.1075, 0.4312, 0.1401, 0.4307, 0.1299, 0.372, 0.1019, 0.404, 0.09193, 0.3552, 0.1116, 0.2665, 0.009854, 0.4879, 0.03319, 0.4582, 0.04033, 0.5102, 0.02315, 0.6002, 0.1235, 0.5966, 0.1314, 0.8166, 0.1123, 0.8172, 0.09741, 0.5081, 0.874, 0.541, 0.8119, 0.541, 0.8119, 0.5021, 0.874, 0.5021, 0.2326, 0.3365, 0.1705, 0.3365, 0.1708, 0.2238, 0.2328, 0.2238, 0.5431, 0.3227, 0.481, 0.3227, 0.4814, 0.2166, 0.5434, 0.2166, 0.543, 0.4343, 0.481, 0.4343, 0.4808, 0.3818, 0.5429, 0.3818, 0.2326, 0.4481, 0.1705, 0.4481, 0.1704, 0.389, 0.2324, 0.389, 0.1707, 0.5542, 0.165, 0.7671, 0.1477, 0.7671, 0.1477, 0.5542, 0.05307, 0.3566, 0.03454, 0.05609, 0.06401, 0.05502, 0.06984, 0.356, 0.874, 0.6027, 0.8119, 0.6027, 0.8119, 0.5706, 0.874, 0.5706, 0.05856, 0.5095, 0.06191, 0.819, 0.04864, 0.8196, 0.04033, 0.5102, 0.9826, 0.8821, 0.9826, 0.9687, 0.9643, 0.9687, 0.9643, 0.8821, 0.8046, 0.3418, 0.7903, 0.5548, 0.7657, 0.5547, 0.7657, 0.3418, 0.04033, 0.5102, 0.04864, 0.8196, 0.03104, 0.8202, 0.02315, 0.6002, 0.3857, 0.4482, 0.3856, 0.389, 0.4505, 0.389, 0.4277, 0.4481, 0.8462, 0.1044, 0.8434, 0.08009, 0.8693, 0.08009, 0.8697, 0.1044, 0.8465, 0.05274, 0.8522, 0.003664, 0.8704, 0.003664, 0.8697, 0.05274, 0.4315, 0.8823, 0.4315, 0.969, 0.4132, 0.969, 0.4132, 0.8823, 0.836, 0.2218, 0.8262, 0.3345, 0.7941, 0.3343, 0.7943, 0.2223, 0.9798, 0.8747, 0.9254, 0.8747, 0.9254, 0.8426, 0.9798, 0.8426, 0.7657, 0.3418, 0.7657, 0.5547, 0.7362, 0.5547, 0.7362, 0.3418, 0.874, 0.5706, 0.8119, 0.5706, 0.8119, 0.541, 0.874, 0.541, 0.7428, 0.6138, 0.7428, 0.834, 0.7223, 0.8338, 0.7039, 0.6138, 0.9643, 0.8821, 0.9643, 0.9687, 0.9475, 0.9687, 0.9475, 0.8821, 0.0113, 0.2701, 0.003664, 0.05728, 0.01712, 0.05674, 0.03484, 0.3573, 0.7723, 0.6138, 0.7723, 0.834, 0.7428, 0.834, 0.7428, 0.6138, 0.7948, 0.1107, 0.7943, 0.1701, 0.7648, 0.17, 0.7653, 0.1105, 0.8697, 0.1044, 0.8693, 0.08009, 0.8861, 0.08009, 0.8865, 0.1044, 0.8697, 0.05274, 0.8704, 0.003664, 0.8872, 0.003664, 0.8865, 0.05274, 0.4132, 0.8823, 0.4132, 0.969, 0.3964, 0.969, 0.3964, 0.8823, 0.7943, 0.2223, 0.7941, 0.3343, 0.7646, 0.3342, 0.7647, 0.2222, 0.9798, 0.8426, 0.9254, 0.8426, 0.9254, 0.8131, 0.9798, 0.8131, 0.06401, 0.05502, 0.06333, 0.003664, 0.104, 0.05366, 0.08892, 0.05415, 0.7655, 0.6065, 0.7657, 0.5547, 0.7903, 0.5548, 0.8044, 0.5551, 0.7039, 0.5551, 0.7183, 0.5548, 0.7362, 0.5547, 0.736, 0.6065, 0.01712, 0.05674, 0.003664, 0.05728, 0.03386, 0.004729, 0.03454, 0.05609, 0.736, 0.6065, 0.7362, 0.5547, 0.7657, 0.5547, 0.7655, 0.6065, 0.03454, 0.05609, 0.03386, 0.004729, 0.06333, 0.003664, 0.06401, 0.05502, 0.4584, 0.2166, 0.4584, 0.003664, 0.4757, 0.003668, 0.4814, 0.2166, 0.7362, 0.3418, 0.7362, 0.5547, 0.7183, 0.5548, 0.7041, 0.3418, 0.09193, 0.3552, 0.08892, 0.05415, 0.104, 0.05366, 0.1116, 0.2665, 0.03484, 0.3573, 0.01712, 0.05674, 0.03454, 0.05609, 0.05307, 0.3566, 0.7428, 0.834, 0.743, 0.8684, 0.7041, 0.8336, 0.7223, 0.8338, 0.0938, 0.8528, 0.09138, 0.818, 0.1123, 0.8172, 0.1314, 0.8166, 0.03104, 0.8202, 0.04864, 0.8196, 0.06191, 0.819, 0.06433, 0.8539, 0.7862, 0.8338, 0.8047, 0.8336, 0.7726, 0.8684, 0.7723, 0.834, 0.06433, 0.8539, 0.06191, 0.819, 0.09138, 0.818, 0.0938, 0.8528, 0.7723, 0.834, 0.7726, 0.8684, 0.743, 0.8684, 0.7428, 0.834, 0.4814, 0.547, 0.4741, 0.7671, 0.4584, 0.7671, 0.4584, 0.547, 0.07533, 0.5089, 0.09138, 0.818, 0.06191, 0.819, 0.05856, 0.5095, 0.09741, 0.5081, 0.1123, 0.8172, 0.09138, 0.818, 0.07533, 0.5089, 0.1478, 0.2238, 0.1479, 0.003666, 0.1635, 0.003664, 0.1708, 0.2238, 0.7943, 0.1701, 0.7943, 0.2223, 0.7647, 0.2222, 0.7648, 0.17, 0.8704, 0.1567, 0.8697, 0.1044, 0.8865, 0.1044, 0.8872, 0.1567, 0.3856, 0.389, 0.3857, 0.3366, 0.4303, 0.3366, 0.4505, 0.389, 0.8522, 0.1567, 0.8462, 0.1044, 0.8697, 0.1044, 0.8704, 0.1567, 0.5434, 0.547, 0.4814, 0.547, 0.481, 0.4343, 0.543, 0.4343, 0.2324, 0.389, 0.1704, 0.389, 0.1705, 0.3365, 0.2326, 0.3365, 0.003664, 0.4357, 0.02987, 0.434, 0.03319, 0.4582, 0.009854, 0.4879, 0.1235, 0.5966, 0.09741, 0.5081, 0.1043, 0.4556, 0.1348, 0.4834, 0.1704, 0.389, 0.1474, 0.389, 0.1475, 0.3365, 0.1705, 0.3365, 0.4814, 0.547, 0.4584, 0.547, 0.458, 0.4343, 0.481, 0.4343, 0.8872, 0.1567, 0.8865, 0.1044, 0.9173, 0.1044, 0.9093, 0.1567, 0.9181, 0.4948, 0.8314, 0.4948, 0.8181, 0.4426, 0.9179, 0.4426, 0.9178, 0.6904, 0.812, 0.6904, 0.8181, 0.666, 0.9179, 0.666, 0.7648, 0.17, 0.7647, 0.2222, 0.7108, 0.2212, 0.7039, 0.1687, 0.8693, 0.08009, 0.8697, 0.05274, 0.8865, 0.05274, 0.8861, 0.08009, 0.7957, 0.004008, 0.7948, 0.1107, 0.7653, 0.1105, 0.7662, 0.00386, 0.8434, 0.08009, 0.8465, 0.05274, 0.8697, 0.05274, 0.8693, 0.08009, 0.8278, 0.00417, 0.836, 0.1103, 0.7948, 0.1107, 0.7957, 0.004008, 0.2328, 0.5542, 0.1707, 0.5542, 0.1705, 0.4481, 0.2326, 0.4481, 0.5429, 0.3818, 0.4808, 0.3818, 0.481, 0.3227, 0.5431, 0.3227, 0.1401, 0.4307, 0.1075, 0.4312, 0.1019, 0.404, 0.1299, 0.372, 0.0113, 0.2701, 0.03484, 0.3573, 0.03165, 0.4065, 0.006397, 0.3764, 0.4808, 0.3818, 0.4578, 0.3818, 0.458, 0.3227, 0.481, 0.3227, 0.1707, 0.5542, 0.1477, 0.5542, 0.1475, 0.4481, 0.1705, 0.4481, 0.7662, 0.00386, 0.7653, 0.1105, 0.7122, 0.1096, 0.7273, 0.003664, 0.918, 0.7669, 0.8314, 0.7669, 0.8189, 0.7177, 0.9179, 0.7177, 0.9177, 0.4183, 0.8119, 0.4183, 0.8189, 0.3909, 0.9179, 0.3909, 0.8861, 0.08009, 0.8865, 0.05274, 0.9169, 0.05274, 0.921, 0.08009, 0.6416, 0.3818, 0.6322, 0.3818, 0.6324, 0.3227, 0.6418, 0.3227, 0.3315, 0.5542, 0.3224, 0.5126, 0.3219, 0.4481, 0.3313, 0.4481, 0.3312, 0.389, 0.3218, 0.389, 0.3219, 0.3366, 0.3313, 0.3366, 0.2469, 0.8882, 0.2278, 0.8488, 0.2463, 0.7745, 0.2469, 0.7744, 0.1099, 0.9442, 0.06816, 0.94, 0.06816, 0.9179, 0.1099, 0.9147, 0.1792, 0.8975, 0.1771, 0.8557, 0.199, 0.8528, 0.2084, 0.8935, 0.1099, 0.9763, 0.06816, 0.964, 0.06816, 0.94, 0.1099, 0.9442, 0.1474, 0.9018, 0.1533, 0.859, 0.1771, 0.8557, 0.1792, 0.8975, 0.3313, 0.4481, 0.3219, 0.4481, 0.3218, 0.389, 0.3312, 0.389, 0.6418, 0.4343, 0.6324, 0.4343, 0.6322, 0.3818, 0.6416, 0.3818, 0.7039, 0.8757, 0.7044, 0.8758, 0.723, 0.9435, 0.7039, 0.9828, 0.3313, 0.3366, 0.3219, 0.3366, 0.3225, 0.2654, 0.3316, 0.2238, 0.2084, 0.8935, 0.199, 0.8528, 0.2278, 0.8488, 0.2469, 0.8882, 0.1099, 0.9147, 0.06816, 0.9179, 0.06816, 0.8888, 0.1099, 0.8758, 0.9496, 0.2175, 0.8896, 0.2221, 0.8896, 0.1973, 0.9496, 0.1786, 0.9496, 0.2791, 0.8896, 0.2615, 0.8896, 0.241, 0.9496, 0.247, 0.9496, 0.247, 0.8896, 0.241, 0.8896, 0.2221, 0.9496, 0.2175, 0.5674, 0.3818, 0.5548, 0.3818, 0.555, 0.3227, 0.5676, 0.3227, 0.812, 0.889, 0.8718, 0.8722, 0.918, 0.8985, 0.9181, 0.8978, 0.257, 0.389, 0.2443, 0.389, 0.2445, 0.3365, 0.2572, 0.3365, 0.367, 0.7899, 0.3071, 0.8094, 0.2542, 0.7752, 0.2543, 0.7744, 0.367, 0.8582, 0.3071, 0.853, 0.3071, 0.8341, 0.367, 0.8287, 0.367, 0.8902, 0.3071, 0.8734, 0.3071, 0.853, 0.367, 0.8582, 0.2571, 0.4481, 0.2445, 0.4481, 0.2443, 0.389, 0.257, 0.389, 0.5676, 0.4343, 0.5549, 0.4343, 0.5548, 0.3818, 0.5674, 0.3818, 0.9181, 0.7742, 0.918, 0.7749, 0.8718, 0.8082, 0.812, 0.7886, 0.2543, 0.8995, 0.2542, 0.9002, 0.3071, 0.8734, 0.367, 0.8902, 0.367, 0.8287, 0.3071, 0.8341, 0.3071, 0.8094, 0.367, 0.7899, 0.9368, 0.541, 0.8814, 0.541, 0.8814, 0.5021, 0.9368, 0.5021, 0.3126, 0.3365, 0.2572, 0.3365, 0.2574, 0.2238, 0.3128, 0.2238, 0.6231, 0.3227, 0.5676, 0.3227, 0.568, 0.2166, 0.6235, 0.2166, 0.623, 0.4343, 0.5676, 0.4343, 0.5674, 0.3818, 0.6229, 0.3818, 0.3126, 0.4481, 0.2571, 0.4481, 0.257, 0.389, 0.3125, 0.389, 0.9368, 0.6027, 0.8814, 0.6027, 0.8814, 0.5706, 0.9368, 0.5706, 0.9368, 0.5706, 0.8814, 0.5706, 0.8814, 0.541, 0.9368, 0.541, 0.6235, 0.547, 0.568, 0.547, 0.5676, 0.4343, 0.623, 0.4343, 0.3125, 0.389, 0.257, 0.389, 0.2572, 0.3365, 0.3126, 0.3365, 0.3128, 0.5542, 0.2573, 0.5542, 0.2571, 0.4481, 0.3126, 0.4481, 0.6229, 0.3818, 0.5674, 0.3818, 0.5676, 0.3227, 0.6231, 0.3227, 0.8718, 0.833, 0.812, 0.8275, 0.812, 0.7886, 0.8718, 0.8082, 0.8718, 0.8722, 0.812, 0.889, 0.812, 0.857, 0.8718, 0.8518, 0.8718, 0.8518, 0.812, 0.857, 0.812, 0.8275, 0.8718, 0.833, 0.4364, 0.8429, 0.3743, 0.8429, 0.3743, 0.8134, 0.4364, 0.8134, 0.4364, 0.875, 0.3743, 0.875, 0.3743, 0.8429, 0.4364, 0.8429, 0.4364, 0.8134, 0.3743, 0.8134, 0.3743, 0.7744, 0.4364, 0.7744, 0.5548, 0.3818, 0.5429, 0.3818, 0.5431, 0.3227, 0.555, 0.3227, 0.8896, 0.2615, 0.9496, 0.2791, 0.8435, 0.2879, 0.8434, 0.2878, 0.2443, 0.389, 0.2324, 0.389, 0.2326, 0.3365, 0.2445, 0.3365, 0.5175, 0.8087, 0.4578, 0.79, 0.5705, 0.7746, 0.5703, 0.7744, 0.5175, 0.8523, 0.4578, 0.8584, 0.4578, 0.8289, 0.5175, 0.8335, 0.5175, 0.8728, 0.4578, 0.8905, 0.4578, 0.8584, 0.5175, 0.8523, 0.2445, 0.4481, 0.2326, 0.4481, 0.2324, 0.389, 0.2443, 0.389, 0.5549, 0.4343, 0.543, 0.4343, 0.5429, 0.3818, 0.5548, 0.3818, 0.8434, 0.164, 0.8435, 0.1641, 0.9496, 0.1786, 0.8896, 0.1973, 0.5703, 0.8997, 0.5705, 0.8998, 0.4578, 0.8905, 0.5175, 0.8728, 0.5175, 0.8335, 0.4578, 0.8289, 0.4578, 0.79, 0.5175, 0.8087, 0.6322, 0.3818, 0.6229, 0.3818, 0.6231, 0.3227, 0.6324, 0.3227, 0.06816, 0.964, 0.1099, 0.9763, 0.003808, 0.985, 0.003664, 0.985, 0.3218, 0.389, 0.3125, 0.389, 0.3126, 0.3365, 0.3219, 0.3366, 0.6193, 0.803, 0.5778, 0.79, 0.6905, 0.7745, 0.6904, 0.7744, 0.6193, 0.8542, 0.5778, 0.8584, 0.5778, 0.8289, 0.6193, 0.8321, 0.6193, 0.8782, 0.5778, 0.8905, 0.5778, 0.8584, 0.6193, 0.8542, 0.3219, 0.4481, 0.3126, 0.4481, 0.3125, 0.389, 0.3218, 0.389, 0.6324, 0.4343, 0.623, 0.4343, 0.6229, 0.3818, 0.6322, 0.3818, 0.003664, 0.8612, 0.003808, 0.8613, 0.1099, 0.8758, 0.06816, 0.8888, 0.6904, 0.8997, 0.6905, 0.8998, 0.5778, 0.8905, 0.6193, 0.8782, 0.6193, 0.8321, 0.5778, 0.8289, 0.5778, 0.79, 0.6193, 0.803, 0.9808, 0.6528, 0.9253, 0.6528, 0.9253, 0.6138, 0.9808, 0.6138, 0.9808, 0.7144, 0.9253, 0.7144, 0.9253, 0.6823, 0.9808, 0.6823, 0.9808, 0.6823, 0.9253, 0.6823, 0.9253, 0.6528, 0.9808, 0.6528, 0.9798, 0.3807, 0.9254, 0.3807, 0.9254, 0.3418, 0.9798, 0.3418, 0.3857, 0.3366, 0.3313, 0.3366, 0.3316, 0.2238, 0.3859, 0.2239, 0.6962, 0.3227, 0.6418, 0.3227, 0.6422, 0.2166, 0.6965, 0.2166, 0.6961, 0.4343, 0.6418, 0.4343, 0.6416, 0.3818, 0.696, 0.3818, 0.3857, 0.4482, 0.3313, 0.4481, 0.3312, 0.389, 0.3856, 0.389, 0.9798, 0.4424, 0.9254, 0.4424, 0.9254, 0.4103, 0.9798, 0.4103, 0.9798, 0.4103, 0.9254, 0.4103, 0.9254, 0.3807, 0.9798, 0.3807, 0.6965, 0.547, 0.6422, 0.547, 0.6418, 0.4343, 0.6961, 0.4343, 0.3856, 0.389, 0.3312, 0.389, 0.3313, 0.3366, 0.3857, 0.3366, 0.3859, 0.5542, 0.3315, 0.5542, 0.3313, 0.4481, 0.3857, 0.4482, 0.696, 0.3818, 0.6416, 0.3818, 0.6418, 0.3227, 0.6962, 0.3227, 0.7736, 0.9504, 0.7716, 0.992, 0.7424, 0.988, 0.7518, 0.9474, 0.7974, 0.9536, 0.8033, 0.9963, 0.7716, 0.992, 0.7736, 0.9504, 0.7518, 0.9474, 0.7424, 0.988, 0.7039, 0.9828, 0.723, 0.9435])
me_cube_002.materials.append(mat_material_001)
me_cube_002.update()

# ---- objects
ob_cube = bpy.data.objects.new('Cube', me_cube_001)
ob_cube_001 = bpy.data.objects.new('Cube.001', me_cube_002)

# ---- transforms, parenting, visibility, modifiers, constraints
ob_cube.location = (0.0, 0.0, 0.0)
ob_cube.scale = (1.0, 3.743, 1.0)
ob_cube_001.location = (0.0, 0.3172, 0.0)
ob_cube_001.scale = (1.116, 4.176, 1.116)

# ---- collection membership
col_collection.objects.link(ob_cube)
col_collection.objects.link(ob_cube_001)

# ---- scene / render settings (as saved in the file)
scene.frame_start = 1; scene.frame_end = 250; scene.frame_set(1)
scene.render.engine = 'BLENDER_EEVEE_NEXT'
scene.cycles.sampling_pattern = 'TABULATED_SOBOL'
scene.view_settings.view_transform = 'Filmic'
bpy.context.view_layer.update()

# ---- added for rendering (the .blend has no active camera and no usable light): camera, sun
cam_auto = bpy.data.cameras.new('AutoCamera')
cam_auto.lens = 50.0
cam_auto.sensor_width = 36.0
cam_auto.clip_end = 1000.0
ob_auto_camera = bpy.data.objects.new('AutoCamera', cam_auto)
scene.collection.objects.link(ob_auto_camera)
ob_auto_camera.location = (11.3323, -13.6562, 9.1113)
ob_auto_camera.rotation_euler = (1.09748, -7.21219e-08, 0.694738)
scene.camera = ob_auto_camera
light_auto_sun = bpy.data.lights.new('AutoSun', 'SUN')
light_auto_sun.energy = 3.0
light_auto_sun.angle = 0.0523599
ob_auto_sun = bpy.data.objects.new('AutoSun', light_auto_sun)
scene.collection.objects.link(ob_auto_sun)
ob_auto_sun.rotation_euler = (0.872665, 0.174533, 0.523599)
bpy.context.view_layer.update()
